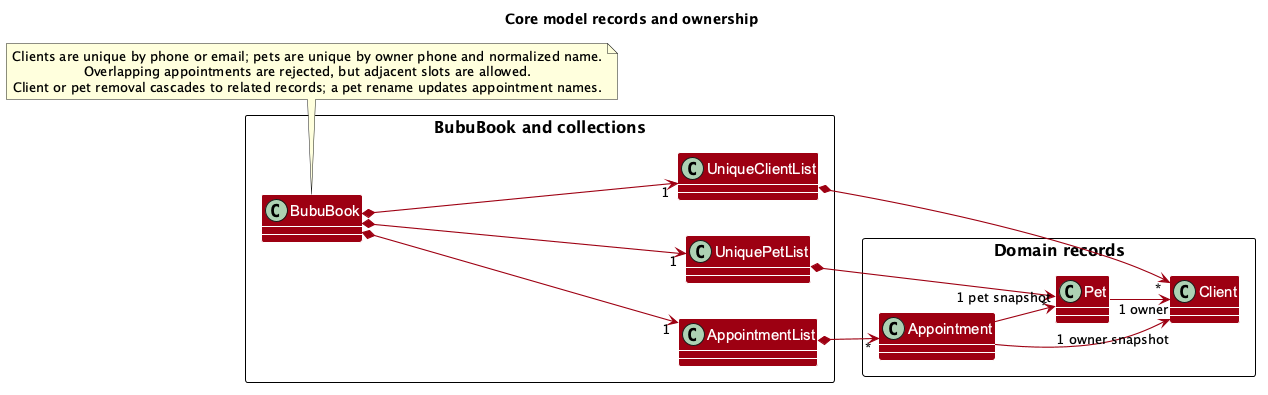

The diagram above was rendered by PlantUML. Its source (embedded in the PNG):
@startuml
' Use the model colors and class styling from style.puml without sequence-only settings.
!define MODEL_COLOR #9D0012
skinparam arrowThickness 1.1
skinparam arrowColor MODEL_COLOR
skinparam classBackgroundColor MODEL_COLOR
skinparam class {
    FontColor #FFFFFF
    FontSize 15
    BorderThickness 1
    BorderColor #FFFFFF
    StereotypeFontColor #FFFFFF
    FontName Arial
}
skinparam package {
    BackgroundColor #FFFFFF
    BorderThickness 1
    FontSize 16
}
skinparam DefaultTextAlignment center
skinparam packageStyle Rectangle
skinparam Shadowing false
left to right direction

title Core model records and ownership

package "BubuBook and collections" {
    class BubuBook
    class UniqueClientList
    class UniquePetList
    class AppointmentList
}

package "Domain records" {
    class Client
    class Pet
    class Appointment
}

BubuBook *--> "1" UniqueClientList
BubuBook *--> "1" UniquePetList
BubuBook *--> "1" AppointmentList
UniqueClientList *--> "*" Client
UniquePetList *--> "*" Pet
AppointmentList *--> "*" Appointment

Pet --> "1 owner" Client
Appointment --> "1 owner snapshot" Client
Appointment --> "1 pet snapshot" Pet

note bottom of BubuBook
  Clients are unique by phone or email; pets are unique by owner phone and normalized name.
  Overlapping appointments are rejected, but adjacent slots are allowed.
  Client or pet removal cascades to related records; a pet rename updates appointment names.
end note
@enduml